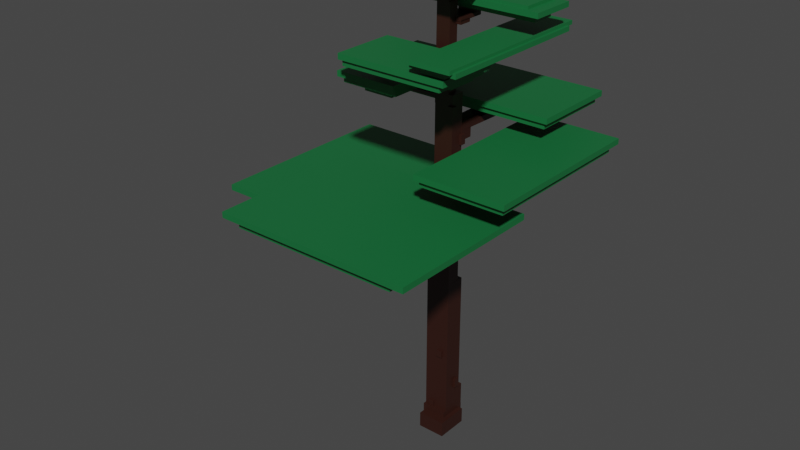 # Source: Pine.blend  (saved by Blender 3.6.11; exported with 4.5.12 LTS)
import bpy
from mathutils import Matrix  # noqa: F401  (used for matrix-valued properties, if any)

bpy.ops.wm.read_factory_settings(use_empty=True)
scene = bpy.context.scene
scene.name = 'Scene'

# ---- collections
col_collection = bpy.data.collections.new('Collection'); scene.collection.children.link(col_collection)

# ---- materials (node trees are filled in below, after node groups)
mat_material_035 = bpy.data.materials.new('Material.035')
mat_material_035.alpha_threshold = 0.0
mat_material_035.use_transparent_shadow = False
mat_material_035.roughness = 0.5
mat_material_035.line_color = (0.0, 0.0, 0.0, 1.0)
mat_material_056 = bpy.data.materials.new('Material.056')
mat_material_056.alpha_threshold = 0.0
mat_material_056.use_transparent_shadow = False
mat_material_056.roughness = 0.5
mat_material_056.line_color = (0.0, 0.0, 0.0, 1.0)

# ---- material node trees
mat_material_035.use_nodes = True; mat_material_035.node_tree.nodes.clear()
_N = mat_material_035.node_tree.nodes; _L = mat_material_035.node_tree.links
n0 = _N.new('ShaderNodeOutputMaterial'); n0.name = 'Material Output'; n0.location = (300, 300)
n1 = _N.new('ShaderNodeBsdfPrincipled'); n1.name = 'Principled BSDF'; n1.location = (10, 300)
n1.distribution = 'GGX'
n1.subsurface_method = 'RANDOM_WALK_SKIN'
n1.inputs[0].default_value = (0.007987, 0.1473, 0.04198, 1.0)
n1.inputs[3].default_value = 1.45
n1.inputs[27].default_value = (0.0, 0.0, 0.0, 1.0)
n1.inputs[28].default_value = 1.0
_L.new(n1.outputs[0], n0.inputs[0])
n0.is_active_output = True
mat_material_056.use_nodes = True; mat_material_056.node_tree.nodes.clear()
_N = mat_material_056.node_tree.nodes; _L = mat_material_056.node_tree.links
n0 = _N.new('ShaderNodeOutputMaterial'); n0.name = 'Material Output'; n0.location = (300, 300)
n1 = _N.new('ShaderNodeBsdfPrincipled'); n1.name = 'Principled BSDF'; n1.location = (10, 300)
n1.distribution = 'GGX'
n1.subsurface_method = 'RANDOM_WALK_SKIN'
n1.inputs[0].default_value = (0.03106, 0.008235, 0.004665, 1.0)
n1.inputs[3].default_value = 1.45
n1.inputs[27].default_value = (0.0, 0.0, 0.0, 1.0)
n1.inputs[28].default_value = 1.0
_L.new(n1.outputs[0], n0.inputs[0])
n0.is_active_output = True

# ---- world
world_world = bpy.data.worlds.new('World'); scene.world = world_world
world_world.use_nodes = True; world_world.node_tree.nodes.clear()
_N = world_world.node_tree.nodes; _L = world_world.node_tree.links
n0 = _N.new('ShaderNodeOutputWorld'); n0.name = 'World Output'; n0.location = (300, 300)
n1 = _N.new('ShaderNodeBackground'); n1.name = 'Background'; n1.location = (10, 300)
n1.inputs[0].default_value = (0.05088, 0.05088, 0.05088, 1.0)
_L.new(n1.outputs[0], n0.inputs[0])
n0.is_active_output = True
world_world.color = (0.05088, 0.05088, 0.05088)
world_world.use_sun_shadow = False
world_world.sun_shadow_jitter_overblur = 0.0

# ---- meshes
me_shrubs = bpy.data.meshes.new('Shrubs')
me_shrubs.from_pydata([(1.013, -0.5204, 198.1), (1.013, -0.5204, 196.1), (1.013, -2.52, 198.1), (1.013, -2.52, 196.1), (-0.9865, -0.5204, 198.1), (-0.9865, -0.5204, 196.1), (-0.9865, -2.52, 198.1), (-0.9865, -2.52, 196.1), (0.6931, -0.4062, 201.0), (0.6931, -0.4062, 199.7), (0.6931, -3.493, 201.0), (0.6931, -3.493, 199.7), (-0.604, -0.4062, 201.0), (-0.604, -0.4062, 199.7), (-0.604, -3.493, 201.0), (-0.604, -3.493, 199.7), (1.106, 0.015, 199.8), (1.106, 0.015, 197.8), (1.106, -3.871, 199.8), (1.106, -3.871, 197.8), (-1.079, 0.015, 199.8), (-1.079, 0.015, 197.8), (-1.079, -3.871, 199.8), (-1.079, -3.871, 197.8), (2.779, -3.173, 118.8), (2.779, -3.173, 115.4), (2.779, -17.65, 118.8), (2.779, -17.65, 115.4), (-2.54, -3.173, 118.8), (-2.54, -3.173, 115.4), (-2.54, -17.65, 118.8), (-2.54, -17.65, 115.4), (2.496, -3.316, 115.6), (2.496, -3.316, 112.8), (2.496, -16.56, 115.6), (2.496, -16.56, 112.8), (-2.257, -3.316, 115.6), (-2.257, -3.316, 112.8), (-2.257, -16.56, 115.6), (-2.257, -16.56, 112.8), (3.355, -2.994, 121.2), (3.355, -2.994, 118.7), (3.355, -18.22, 121.2), (3.355, -18.22, 118.7), (-2.968, -2.994, 121.2), (-2.968, -2.994, 118.7), (-2.968, -18.22, 121.2), (-2.968, -18.22, 118.7), (-2.734, 1.829, 150.0), (-2.734, 1.829, 147.6), (-2.734, 10.51, 150.0), (-2.734, 10.51, 147.6), (2.869, 1.829, 150.0), (2.869, 1.829, 147.6), (2.869, 10.51, 150.0), (2.869, 10.51, 147.6), (-2.235, 3.219, 145.9), (-2.235, 3.219, 143.1), (-2.235, 7.349, 145.9), (-2.235, 7.349, 143.1), (2.517, 3.219, 145.9), (2.517, 3.219, 143.1), (2.517, 7.349, 145.9), (2.517, 7.349, 143.1), (-2.456, 2.113, 147.9), (-2.456, 2.113, 144.9), (-2.456, 10.14, 147.9), (-2.456, 10.14, 144.9), (2.738, 2.113, 147.9), (2.738, 2.113, 144.9), (2.738, 10.14, 147.9), (2.738, 10.14, 144.9), (1.839, -1.976, 173.8), (1.839, -1.976, 171.3), (1.839, -8.113, 173.8), (1.839, -8.113, 171.3), (-1.728, -1.976, 173.8), (-1.728, -1.976, 171.3), (-1.728, -8.113, 173.8), (-1.728, -8.113, 171.3), (1.521, -2.958, 169.6), (1.521, -2.958, 166.8), (1.521, -5.878, 169.6), (1.521, -5.878, 166.8), (-1.505, -2.958, 169.6), (-1.505, -2.958, 166.8), (-1.505, -5.878, 169.6), (-1.505, -5.878, 166.8), (1.661, -2.177, 171.7), (1.661, -2.177, 168.7), (1.661, -7.849, 171.7), (1.661, -7.849, 168.7), (-1.645, -2.177, 171.7), (-1.645, -2.177, 168.7), (-1.645, -7.849, 171.7), (-1.645, -7.849, 168.7), (-2.222, 0.547, 192.8), (-2.222, 0.547, 191.0), (-2.222, 4.384, 192.8), (-2.222, 4.384, 191.0), (2.357, 0.547, 192.8), (2.357, 0.547, 191.0), (2.357, 4.384, 192.8), (2.357, 4.384, 191.0), (-2.235, 0.8364, 189.8), (-2.235, 0.8364, 186.8), (-2.235, 3.116, 189.8), (-2.235, 3.116, 186.8), (2.517, 0.8364, 189.8), (2.517, 0.8364, 186.8), (2.517, 3.116, 189.8), (2.517, 3.116, 186.8), (-2.456, 0.2262, 191.5), (-2.456, 0.2262, 189.3), (-2.456, 4.655, 191.5), (-2.456, 4.655, 189.3), (2.738, 0.2262, 191.5), (2.738, 0.2262, 189.3), (2.738, 4.655, 191.5), (2.738, 4.655, 189.3), (0.9754, 7.754, 179.9), (0.9754, 7.754, 178.2), (2.26, 7.754, 179.9), (2.26, 7.754, 178.2), (0.9754, -8.977, 179.9), (0.9754, -8.977, 178.2), (2.26, -8.977, 179.9), (2.26, -8.977, 178.2), (0.868, 6.923, 178.7), (0.868, 6.923, 176.7), (2.351, 6.923, 178.7), (2.351, 6.923, 176.7), (0.868, -8.587, 178.7), (0.868, -8.587, 176.7), (2.351, -8.587, 178.7), (2.351, -8.587, 176.7), (1.072, 6.265, 177.1), (1.072, 6.265, 174.3), (1.836, 6.265, 177.1), (1.836, 6.265, 174.3), (1.072, -7.929, 177.1), (1.072, -7.929, 174.3), (1.836, -7.929, 177.1), (1.836, -7.929, 174.3), (-0.4056, -5.901, 162.2), (-0.4056, -5.901, 159.8), (-2.461, -5.901, 162.2), (-2.461, -5.901, 159.8), (-0.4056, 4.75, 162.2), (-0.4056, 4.75, 159.8), (-2.461, 4.75, 162.2), (-2.461, 4.75, 159.8), (-0.7346, -4.953, 158.0), (-0.7346, -4.953, 155.3), (-1.712, -4.953, 158.0), (-1.712, -4.953, 155.3), (-0.7346, 4.082, 158.0), (-0.7346, 4.082, 155.3), (-1.712, 4.082, 158.0), (-1.712, 4.082, 155.3), (-0.4729, -5.372, 160.1), (-0.4729, -5.372, 157.1), (-2.372, -5.372, 160.1), (-2.372, -5.372, 157.1), (-0.4729, 4.501, 160.1), (-0.4729, 4.501, 157.1), (-2.372, 4.501, 160.1), (-2.372, 4.501, 157.1), (1.136, 7.754, 137.8), (1.136, 7.754, 135.4), (4.043, 7.754, 137.8), (4.043, 7.754, 135.4), (1.136, -8.977, 137.8), (1.136, -8.977, 135.4), (4.043, -8.977, 137.8), (4.043, -8.977, 135.4), (1.231, 6.923, 135.7), (1.231, 6.923, 132.7), (3.918, 6.923, 135.7), (3.918, 6.923, 132.7), (1.231, -8.587, 135.7), (1.231, -8.587, 132.7), (3.918, -8.587, 135.7), (3.918, -8.587, 132.7), (1.601, 6.265, 133.7), (1.601, 6.265, 130.9), (2.984, 6.265, 133.7), (2.984, 6.265, 130.9), (1.601, -7.929, 133.7), (1.601, -7.929, 130.9), (2.984, -7.929, 133.7), (2.984, -7.929, 130.9), (-0.5392, -7.866, 103.4), (-0.5392, -7.866, 100.6), (-4.975, -7.866, 103.4), (-4.975, -7.866, 100.6), (-0.5392, 6.328, 103.4), (-0.5392, 6.328, 100.6), (-4.975, 6.328, 103.4), (-4.975, 6.328, 100.6), (-0.4315, -10.43, 109.0), (-0.4315, -10.43, 106.5), (-5.53, -10.43, 109.0), (-5.53, -10.43, 106.5), (-0.4315, 8.451, 109.0), (-0.4315, 8.451, 106.5), (-5.53, 8.451, 109.0), (-5.53, 8.451, 106.5), (-0.4913, -8.711, 106.6), (-0.4913, -8.711, 103.2), (-5.338, -8.711, 106.6), (-5.338, -8.711, 103.2), (-0.4913, 7.173, 106.6), (-0.4913, 7.173, 103.2), (-5.338, 7.173, 106.6), (-5.338, 7.173, 103.2)], [], [(0, 4, 6, 2), (3, 2, 6, 7), (7, 6, 4, 5), (5, 1, 3, 7), (1, 0, 2, 3), (5, 4, 0, 1), (8, 12, 14, 10), (11, 10, 14, 15), (15, 14, 12, 13), (13, 9, 11, 15), (9, 8, 10, 11), (13, 12, 8, 9), (16, 20, 22, 18), (19, 18, 22, 23), (23, 22, 20, 21), (21, 17, 19, 23), (17, 16, 18, 19), (21, 20, 16, 17), (24, 28, 30, 26), (27, 26, 30, 31), (31, 30, 28, 29), (29, 25, 27, 31), (25, 24, 26, 27), (29, 28, 24, 25), (32, 36, 38, 34), (35, 34, 38, 39), (39, 38, 36, 37), (37, 33, 35, 39), (33, 32, 34, 35), (37, 36, 32, 33), (40, 44, 46, 42), (43, 42, 46, 47), (47, 46, 44, 45), (45, 41, 43, 47), (41, 40, 42, 43), (45, 44, 40, 41), (48, 52, 54, 50), (51, 50, 54, 55), (55, 54, 52, 53), (53, 49, 51, 55), (49, 48, 50, 51), (53, 52, 48, 49), (56, 60, 62, 58), (59, 58, 62, 63), (63, 62, 60, 61), (61, 57, 59, 63), (57, 56, 58, 59), (61, 60, 56, 57), (64, 68, 70, 66), (67, 66, 70, 71), (71, 70, 68, 69), (69, 65, 67, 71), (65, 64, 66, 67), (69, 68, 64, 65), (72, 76, 78, 74), (75, 74, 78, 79), (79, 78, 76, 77), (77, 73, 75, 79), (73, 72, 74, 75), (77, 76, 72, 73), (80, 84, 86, 82), (83, 82, 86, 87), (87, 86, 84, 85), (85, 81, 83, 87), (81, 80, 82, 83), (85, 84, 80, 81), (88, 92, 94, 90), (91, 90, 94, 95), (95, 94, 92, 93), (93, 89, 91, 95), (89, 88, 90, 91), (93, 92, 88, 89), (96, 100, 102, 98), (99, 98, 102, 103), (103, 102, 100, 101), (101, 97, 99, 103), (97, 96, 98, 99), (101, 100, 96, 97), (104, 108, 110, 106), (107, 106, 110, 111), (111, 110, 108, 109), (109, 105, 107, 111), (105, 104, 106, 107), (109, 108, 104, 105), (112, 116, 118, 114), (115, 114, 118, 119), (119, 118, 116, 117), (117, 113, 115, 119), (113, 112, 114, 115), (117, 116, 112, 113), (120, 124, 126, 122), (123, 122, 126, 127), (127, 126, 124, 125), (125, 121, 123, 127), (121, 120, 122, 123), (125, 124, 120, 121), (128, 132, 134, 130), (131, 130, 134, 135), (135, 134, 132, 133), (133, 129, 131, 135), (129, 128, 130, 131), (133, 132, 128, 129), (136, 140, 142, 138), (139, 138, 142, 143), (143, 142, 140, 141), (141, 137, 139, 143), (137, 136, 138, 139), (141, 140, 136, 137), (144, 148, 150, 146), (147, 146, 150, 151), (151, 150, 148, 149), (149, 145, 147, 151), (145, 144, 146, 147), (149, 148, 144, 145), (152, 156, 158, 154), (155, 154, 158, 159), (159, 158, 156, 157), (157, 153, 155, 159), (153, 152, 154, 155), (157, 156, 152, 153), (160, 164, 166, 162), (163, 162, 166, 167), (167, 166, 164, 165), (165, 161, 163, 167), (161, 160, 162, 163), (165, 164, 160, 161), (168, 172, 174, 170), (171, 170, 174, 175), (175, 174, 172, 173), (173, 169, 171, 175), (169, 168, 170, 171), (173, 172, 168, 169), (176, 180, 182, 178), (179, 178, 182, 183), (183, 182, 180, 181), (181, 177, 179, 183), (177, 176, 178, 179), (181, 180, 176, 177), (184, 188, 190, 186), (187, 186, 190, 191), (191, 190, 188, 189), (189, 185, 187, 191), (185, 184, 186, 187), (189, 188, 184, 185), (192, 196, 198, 194), (195, 194, 198, 199), (199, 198, 196, 197), (197, 193, 195, 199), (193, 192, 194, 195), (197, 196, 192, 193), (200, 204, 206, 202), (203, 202, 206, 207), (207, 206, 204, 205), (205, 201, 203, 207), (201, 200, 202, 203), (205, 204, 200, 201), (208, 212, 214, 210), (211, 210, 214, 215), (215, 214, 212, 213), (213, 209, 211, 215), (209, 208, 210, 211), (213, 212, 208, 209)])
_uv = me_shrubs.uv_layers.new(name='UVMap')
_uv.uv.foreach_set('vector', [0.625, 0.5, 0.875, 0.5, 0.875, 0.75, 0.625, 0.75, 0.375, 0.75, 0.625, 0.75, 0.625, 1.0, 0.375, 1.0, 0.375, 0.0, 0.625, 0.0, 0.625, 0.25, 0.375, 0.25, 0.125, 0.5, 0.375, 0.5, 0.375, 0.75, 0.125, 0.75, 0.375, 0.5, 0.625, 0.5, 0.625, 0.75, 0.375, 0.75, 0.375, 0.25, 0.625, 0.25, 0.625, 0.5, 0.375, 0.5, 0.625, 0.5, 0.875, 0.5, 0.875, 0.75, 0.625, 0.75, 0.375, 0.75, 0.625, 0.75, 0.625, 1.0, 0.375, 1.0, 0.375, 0.0, 0.625, 0.0, 0.625, 0.25, 0.375, 0.25, 0.125, 0.5, 0.375, 0.5, 0.375, 0.75, 0.125, 0.75, 0.375, 0.5, 0.625, 0.5, 0.625, 0.75, 0.375, 0.75, 0.375, 0.25, 0.625, 0.25, 0.625, 0.5, 0.375, 0.5, 0.625, 0.5, 0.875, 0.5, 0.875, 0.75, 0.625, 0.75, 0.375, 0.75, 0.625, 0.75, 0.625, 1.0, 0.375, 1.0, 0.375, 0.0, 0.625, 0.0, 0.625, 0.25, 0.375, 0.25, 0.125, 0.5, 0.375, 0.5, 0.375, 0.75, 0.125, 0.75, 0.375, 0.5, 0.625, 0.5, 0.625, 0.75, 0.375, 0.75, 0.375, 0.25, 0.625, 0.25, 0.625, 0.5, 0.375, 0.5, 0.625, 0.5, 0.875, 0.5, 0.875, 0.75, 0.625, 0.75, 0.375, 0.75, 0.625, 0.75, 0.625, 1.0, 0.375, 1.0, 0.375, 0.0, 0.625, 0.0, 0.625, 0.25, 0.375, 0.25, 0.125, 0.5, 0.375, 0.5, 0.375, 0.75, 0.125, 0.75, 0.375, 0.5, 0.625, 0.5, 0.625, 0.75, 0.375, 0.75, 0.375, 0.25, 0.625, 0.25, 0.625, 0.5, 0.375, 0.5, 0.625, 0.5, 0.875, 0.5, 0.875, 0.75, 0.625, 0.75, 0.375, 0.75, 0.625, 0.75, 0.625, 1.0, 0.375, 1.0, 0.375, 0.0, 0.625, 0.0, 0.625, 0.25, 0.375, 0.25, 0.125, 0.5, 0.375, 0.5, 0.375, 0.75, 0.125, 0.75, 0.375, 0.5, 0.625, 0.5, 0.625, 0.75, 0.375, 0.75, 0.375, 0.25, 0.625, 0.25, 0.625, 0.5, 0.375, 0.5, 0.625, 0.5, 0.875, 0.5, 0.875, 0.75, 0.625, 0.75, 0.375, 0.75, 0.625, 0.75, 0.625, 1.0, 0.375, 1.0, 0.375, 0.0, 0.625, 0.0, 0.625, 0.25, 0.375, 0.25, 0.125, 0.5, 0.375, 0.5, 0.375, 0.75, 0.125, 0.75, 0.375, 0.5, 0.625, 0.5, 0.625, 0.75, 0.375, 0.75, 0.375, 0.25, 0.625, 0.25, 0.625, 0.5, 0.375, 0.5, 0.625, 0.5, 0.875, 0.5, 0.875, 0.75, 0.625, 0.75, 0.375, 0.75, 0.625, 0.75, 0.625, 1.0, 0.375, 1.0, 0.375, 0.0, 0.625, 0.0, 0.625, 0.25, 0.375, 0.25, 0.125, 0.5, 0.375, 0.5, 0.375, 0.75, 0.125, 0.75, 0.375, 0.5, 0.625, 0.5, 0.625, 0.75, 0.375, 0.75, 0.375, 0.25, 0.625, 0.25, 0.625, 0.5, 0.375, 0.5, 0.625, 0.5, 0.875, 0.5, 0.875, 0.75, 0.625, 0.75, 0.375, 0.75, 0.625, 0.75, 0.625, 1.0, 0.375, 1.0, 0.375, 0.0, 0.625, 0.0, 0.625, 0.25, 0.375, 0.25, 0.125, 0.5, 0.375, 0.5, 0.375, 0.75, 0.125, 0.75, 0.375, 0.5, 0.625, 0.5, 0.625, 0.75, 0.375, 0.75, 0.375, 0.25, 0.625, 0.25, 0.625, 0.5, 0.375, 0.5, 0.625, 0.5, 0.875, 0.5, 0.875, 0.75, 0.625, 0.75, 0.375, 0.75, 0.625, 0.75, 0.625, 1.0, 0.375, 1.0, 0.375, 0.0, 0.625, 0.0, 0.625, 0.25, 0.375, 0.25, 0.125, 0.5, 0.375, 0.5, 0.375, 0.75, 0.125, 0.75, 0.375, 0.5, 0.625, 0.5, 0.625, 0.75, 0.375, 0.75, 0.375, 0.25, 0.625, 0.25, 0.625, 0.5, 0.375, 0.5, 0.625, 0.5, 0.875, 0.5, 0.875, 0.75, 0.625, 0.75, 0.375, 0.75, 0.625, 0.75, 0.625, 1.0, 0.375, 1.0, 0.375, 0.0, 0.625, 0.0, 0.625, 0.25, 0.375, 0.25, 0.125, 0.5, 0.375, 0.5, 0.375, 0.75, 0.125, 0.75, 0.375, 0.5, 0.625, 0.5, 0.625, 0.75, 0.375, 0.75, 0.375, 0.25, 0.625, 0.25, 0.625, 0.5, 0.375, 0.5, 0.625, 0.5, 0.875, 0.5, 0.875, 0.75, 0.625, 0.75, 0.375, 0.75, 0.625, 0.75, 0.625, 1.0, 0.375, 1.0, 0.375, 0.0, 0.625, 0.0, 0.625, 0.25, 0.375, 0.25, 0.125, 0.5, 0.375, 0.5, 0.375, 0.75, 0.125, 0.75, 0.375, 0.5, 0.625, 0.5, 0.625, 0.75, 0.375, 0.75, 0.375, 0.25, 0.625, 0.25, 0.625, 0.5, 0.375, 0.5, 0.625, 0.5, 0.875, 0.5, 0.875, 0.75, 0.625, 0.75, 0.375, 0.75, 0.625, 0.75, 0.625, 1.0, 0.375, 1.0, 0.375, 0.0, 0.625, 0.0, 0.625, 0.25, 0.375, 0.25, 0.125, 0.5, 0.375, 0.5, 0.375, 0.75, 0.125, 0.75, 0.375, 0.5, 0.625, 0.5, 0.625, 0.75, 0.375, 0.75, 0.375, 0.25, 0.625, 0.25, 0.625, 0.5, 0.375, 0.5, 0.625, 0.5, 0.875, 0.5, 0.875, 0.75, 0.625, 0.75, 0.375, 0.75, 0.625, 0.75, 0.625, 1.0, 0.375, 1.0, 0.375, 0.0, 0.625, 0.0, 0.625, 0.25, 0.375, 0.25, 0.125, 0.5, 0.375, 0.5, 0.375, 0.75, 0.125, 0.75, 0.375, 0.5, 0.625, 0.5, 0.625, 0.75, 0.375, 0.75, 0.375, 0.25, 0.625, 0.25, 0.625, 0.5, 0.375, 0.5, 0.625, 0.5, 0.875, 0.5, 0.875, 0.75, 0.625, 0.75, 0.375, 0.75, 0.625, 0.75, 0.625, 1.0, 0.375, 1.0, 0.375, 0.0, 0.625, 0.0, 0.625, 0.25, 0.375, 0.25, 0.125, 0.5, 0.375, 0.5, 0.375, 0.75, 0.125, 0.75, 0.375, 0.5, 0.625, 0.5, 0.625, 0.75, 0.375, 0.75, 0.375, 0.25, 0.625, 0.25, 0.625, 0.5, 0.375, 0.5, 0.625, 0.5, 0.875, 0.5, 0.875, 0.75, 0.625, 0.75, 0.375, 0.75, 0.625, 0.75, 0.625, 1.0, 0.375, 1.0, 0.375, 0.0, 0.625, 0.0, 0.625, 0.25, 0.375, 0.25, 0.125, 0.5, 0.375, 0.5, 0.375, 0.75, 0.125, 0.75, 0.375, 0.5, 0.625, 0.5, 0.625, 0.75, 0.375, 0.75, 0.375, 0.25, 0.625, 0.25, 0.625, 0.5, 0.375, 0.5, 0.625, 0.5, 0.875, 0.5, 0.875, 0.75, 0.625, 0.75, 0.375, 0.75, 0.625, 0.75, 0.625, 1.0, 0.375, 1.0, 0.375, 0.0, 0.625, 0.0, 0.625, 0.25, 0.375, 0.25, 0.125, 0.5, 0.375, 0.5, 0.375, 0.75, 0.125, 0.75, 0.375, 0.5, 0.625, 0.5, 0.625, 0.75, 0.375, 0.75, 0.375, 0.25, 0.625, 0.25, 0.625, 0.5, 0.375, 0.5, 0.625, 0.5, 0.875, 0.5, 0.875, 0.75, 0.625, 0.75, 0.375, 0.75, 0.625, 0.75, 0.625, 1.0, 0.375, 1.0, 0.375, 0.0, 0.625, 0.0, 0.625, 0.25, 0.375, 0.25, 0.125, 0.5, 0.375, 0.5, 0.375, 0.75, 0.125, 0.75, 0.375, 0.5, 0.625, 0.5, 0.625, 0.75, 0.375, 0.75, 0.375, 0.25, 0.625, 0.25, 0.625, 0.5, 0.375, 0.5, 0.625, 0.5, 0.875, 0.5, 0.875, 0.75, 0.625, 0.75, 0.375, 0.75, 0.625, 0.75, 0.625, 1.0, 0.375, 1.0, 0.375, 0.0, 0.625, 0.0, 0.625, 0.25, 0.375, 0.25, 0.125, 0.5, 0.375, 0.5, 0.375, 0.75, 0.125, 0.75, 0.375, 0.5, 0.625, 0.5, 0.625, 0.75, 0.375, 0.75, 0.375, 0.25, 0.625, 0.25, 0.625, 0.5, 0.375, 0.5, 0.625, 0.5, 0.875, 0.5, 0.875, 0.75, 0.625, 0.75, 0.375, 0.75, 0.625, 0.75, 0.625, 1.0, 0.375, 1.0, 0.375, 0.0, 0.625, 0.0, 0.625, 0.25, 0.375, 0.25, 0.125, 0.5, 0.375, 0.5, 0.375, 0.75, 0.125, 0.75, 0.375, 0.5, 0.625, 0.5, 0.625, 0.75, 0.375, 0.75, 0.375, 0.25, 0.625, 0.25, 0.625, 0.5, 0.375, 0.5, 0.625, 0.5, 0.875, 0.5, 0.875, 0.75, 0.625, 0.75, 0.375, 0.75, 0.625, 0.75, 0.625, 1.0, 0.375, 1.0, 0.375, 0.0, 0.625, 0.0, 0.625, 0.25, 0.375, 0.25, 0.125, 0.5, 0.375, 0.5, 0.375, 0.75, 0.125, 0.75, 0.375, 0.5, 0.625, 0.5, 0.625, 0.75, 0.375, 0.75, 0.375, 0.25, 0.625, 0.25, 0.625, 0.5, 0.375, 0.5, 0.625, 0.5, 0.875, 0.5, 0.875, 0.75, 0.625, 0.75, 0.375, 0.75, 0.625, 0.75, 0.625, 1.0, 0.375, 1.0, 0.375, 0.0, 0.625, 0.0, 0.625, 0.25, 0.375, 0.25, 0.125, 0.5, 0.375, 0.5, 0.375, 0.75, 0.125, 0.75, 0.375, 0.5, 0.625, 0.5, 0.625, 0.75, 0.375, 0.75, 0.375, 0.25, 0.625, 0.25, 0.625, 0.5, 0.375, 0.5, 0.625, 0.5, 0.875, 0.5, 0.875, 0.75, 0.625, 0.75, 0.375, 0.75, 0.625, 0.75, 0.625, 1.0, 0.375, 1.0, 0.375, 0.0, 0.625, 0.0, 0.625, 0.25, 0.375, 0.25, 0.125, 0.5, 0.375, 0.5, 0.375, 0.75, 0.125, 0.75, 0.375, 0.5, 0.625, 0.5, 0.625, 0.75, 0.375, 0.75, 0.375, 0.25, 0.625, 0.25, 0.625, 0.5, 0.375, 0.5, 0.625, 0.5, 0.875, 0.5, 0.875, 0.75, 0.625, 0.75, 0.375, 0.75, 0.625, 0.75, 0.625, 1.0, 0.375, 1.0, 0.375, 0.0, 0.625, 0.0, 0.625, 0.25, 0.375, 0.25, 0.125, 0.5, 0.375, 0.5, 0.375, 0.75, 0.125, 0.75, 0.375, 0.5, 0.625, 0.5, 0.625, 0.75, 0.375, 0.75, 0.375, 0.25, 0.625, 0.25, 0.625, 0.5, 0.375, 0.5, 0.625, 0.5, 0.875, 0.5, 0.875, 0.75, 0.625, 0.75, 0.375, 0.75, 0.625, 0.75, 0.625, 1.0, 0.375, 1.0, 0.375, 0.0, 0.625, 0.0, 0.625, 0.25, 0.375, 0.25, 0.125, 0.5, 0.375, 0.5, 0.375, 0.75, 0.125, 0.75, 0.375, 0.5, 0.625, 0.5, 0.625, 0.75, 0.375, 0.75, 0.375, 0.25, 0.625, 0.25, 0.625, 0.5, 0.375, 0.5, 0.625, 0.5, 0.875, 0.5, 0.875, 0.75, 0.625, 0.75, 0.375, 0.75, 0.625, 0.75, 0.625, 1.0, 0.375, 1.0, 0.375, 0.0, 0.625, 0.0, 0.625, 0.25, 0.375, 0.25, 0.125, 0.5, 0.375, 0.5, 0.375, 0.75, 0.125, 0.75, 0.375, 0.5, 0.625, 0.5, 0.625, 0.75, 0.375, 0.75, 0.375, 0.25, 0.625, 0.25, 0.625, 0.5, 0.375, 0.5, 0.625, 0.5, 0.875, 0.5, 0.875, 0.75, 0.625, 0.75, 0.375, 0.75, 0.625, 0.75, 0.625, 1.0, 0.375, 1.0, 0.375, 0.0, 0.625, 0.0, 0.625, 0.25, 0.375, 0.25, 0.125, 0.5, 0.375, 0.5, 0.375, 0.75, 0.125, 0.75, 0.375, 0.5, 0.625, 0.5, 0.625, 0.75, 0.375, 0.75, 0.375, 0.25, 0.625, 0.25, 0.625, 0.5, 0.375, 0.5, 0.625, 0.5, 0.875, 0.5, 0.875, 0.75, 0.625, 0.75, 0.375, 0.75, 0.625, 0.75, 0.625, 1.0, 0.375, 1.0, 0.375, 0.0, 0.625, 0.0, 0.625, 0.25, 0.375, 0.25, 0.125, 0.5, 0.375, 0.5, 0.375, 0.75, 0.125, 0.75, 0.375, 0.5, 0.625, 0.5, 0.625, 0.75, 0.375, 0.75, 0.375, 0.25, 0.625, 0.25, 0.625, 0.5, 0.375, 0.5])
me_shrubs.materials.append(mat_material_035)
me_shrubs.use_mirror_vertex_groups = False
me_shrubs.update()
me_trunk = bpy.data.meshes.new('Trunk')
me_trunk.from_pydata([(1.008, 2.54, 1.863), (1.008, 2.54, -0.1371), (1.008, 0.5401, 1.863), (1.008, 0.5401, -0.1371), (-0.9922, 2.54, 1.863), (-0.9922, 2.54, -0.1371), (-0.9922, 0.5401, 1.863), (-0.9922, 0.5401, -0.1371), (1.008, 1.634, 7.679), (1.008, 1.634, -0.1262), (1.008, -2.331, -0.1262), (-0.9922, 1.634, 7.679), (-0.9922, 1.634, -0.1262), (-0.9922, -2.331, 7.679), (-0.9922, -2.331, -0.1262), (0.9922, 0.488, 16.51), (0.9922, 0.488, 7.659), (0.9922, -2.325, 16.51), (0.9922, -2.325, 7.659), (-0.5292, 0.488, 16.51), (-0.5292, 0.488, 7.659), (-0.5292, -2.325, 16.51), (-0.5292, -2.325, 7.659), (0.5957, -0.2499, 20.31), (0.5957, -0.2499, 16.49), (0.5957, -2.303, 20.31), (0.5957, -2.303, 16.49), (-0.5145, -0.2499, 20.31), (-0.5145, -0.2499, 16.49), (-0.5145, -2.303, 20.31), (0.9922, -2.291, 11.79), (0.9922, -2.291, 11.51), (0.9922, -15.44, 11.79), (0.9922, -15.44, 11.51), (-0.5292, -2.291, 11.79), (-0.5292, -2.291, 11.51), (-0.5292, -15.44, 11.79), (-0.5292, -15.44, 11.51), (0.9922, -2.286, 11.12), (0.9922, -5.629, 11.57), (0.9922, -5.629, 11.12), (-0.5292, -2.286, 11.12), (-0.5292, -5.629, 11.57), (-0.5292, -5.629, 11.12), (0.9922, -14.79, 12.07), (0.9922, -14.79, 11.78), (0.9922, -15.44, 12.07), (-0.5292, -14.79, 12.07), (-0.5292, -14.79, 11.78), (-0.5292, -15.44, 12.07), (0.9922, -13.67, 12.07), (0.9922, -13.67, 11.78), (0.9922, -14.32, 12.07), (0.9922, -14.32, 11.78), (-0.5292, -13.67, 12.07), (-0.5292, -13.67, 11.78), (-0.5292, -14.32, 12.07), (-0.5292, -14.32, 11.78), (-0.4884, 8.294, 15.29), (-0.4884, 8.294, 15.01), (-0.4884, 8.8, 15.29), (-0.4884, 8.8, 15.01), (1.033, 8.294, 15.29), (1.033, 8.294, 15.01), (1.033, 8.8, 15.29), (1.033, 8.8, 15.01), (-0.4884, 10.17, 15.29), (-0.4884, 10.17, 15.01), (-0.4884, 10.67, 15.29), (1.033, 10.17, 15.29), (1.033, 10.17, 15.01), (1.033, 10.67, 15.29), (-0.4884, 0.3898, 14.79), (-0.4884, 0.3898, 14.35), (-0.4884, 3.003, 14.79), (-0.4884, 3.003, 14.35), (1.033, 0.3898, 14.79), (1.033, 0.3898, 14.35), (1.033, 3.003, 14.79), (1.033, 3.003, 14.35), (-0.4884, 0.3936, 15.02), (-0.4884, 10.67, 15.02), (-0.4884, 10.67, 14.73), (1.033, 0.3936, 15.02), (1.033, 10.67, 15.02), (1.033, 10.67, 14.73), (0.5, -2.227, 17.64), (0.5, -2.227, 17.46), (0.5, -9.491, 17.46), (-0.4685, -2.227, 17.64), (-0.4685, -2.227, 17.46), (-0.4685, -9.491, 17.64), (-0.4685, -9.491, 17.46), (0.5, -2.117, 17.48), (0.5, -2.117, 17.24), (0.5, -4.178, 17.48), (0.5, -4.178, 17.24), (-0.4685, -2.117, 17.48), (-0.4685, -2.117, 17.24), (-0.4685, -4.178, 17.48), (-0.4685, -4.178, 17.24), (0.5, -9.136, 17.89), (0.5, -9.136, 17.6), (0.5, -9.494, 17.89), (0.5, -9.494, 17.6), (-0.4685, -9.136, 17.89), (-0.4685, -9.136, 17.6), (-0.4685, -9.494, 17.89), (0.5, -7.811, 17.89), (0.5, -7.811, 17.6), (0.5, -8.169, 17.89), (0.5, -8.169, 17.6), (-0.4685, -7.811, 17.89), (-0.4685, -7.811, 17.6), (-0.4685, -8.169, 17.89), (-0.4685, -8.169, 17.6), (-0.4884, -0.7509, 19.65), (-0.4884, -0.7509, 19.49), (-0.4884, 4.922, 19.65), (-0.4884, 4.922, 19.49), (1.033, -0.7509, 19.65), (1.033, -0.7509, 19.49), (1.033, 4.922, 19.65), (1.033, 4.922, 19.49), (-0.4884, -0.6667, 19.52), (-0.4884, -0.6667, 19.36), (-0.4884, 1.827, 19.52), (-0.4884, 1.827, 19.36), (1.033, -0.6667, 19.52), (1.033, -0.6667, 19.36), (1.033, 1.827, 19.52), (1.033, 1.827, 19.36), (-0.4884, 4.499, 19.92), (-0.4884, 4.499, 19.64), (-0.4884, 4.913, 19.92), (1.033, 4.499, 19.92), (1.033, 4.499, 19.64), (1.033, 4.913, 19.92), (-0.4884, 3.544, 19.92), (-0.4884, 3.544, 19.64), (-0.4884, 3.955, 19.92), (-0.4884, 3.955, 19.64), (1.033, 3.544, 19.92), (1.033, 3.544, 19.64), (1.033, 3.955, 19.92), (1.033, 3.955, 19.64), (2.365, -0.3434, 18.62), (2.365, -0.3434, 18.34), (2.546, -0.3434, 18.62), (2.546, -0.3434, 18.34), (2.365, -2.096, 18.62), (2.365, -2.096, 18.34), (2.546, -2.096, 18.62), (2.546, -2.096, 18.34), (2.786, -0.2558, 18.62), (2.786, -0.2558, 18.34), (2.969, -0.2558, 18.62), (2.969, -0.2558, 18.34), (2.786, -2.184, 18.62), (2.786, -2.184, 18.34), (2.969, -2.184, 18.62), (2.969, -2.184, 18.34), (0.5075, -0.2066, 18.22), (0.5075, -0.2066, 18.06), (1.607, -0.2066, 18.22), (1.607, -0.2066, 18.06), (0.5075, -2.233, 18.22), (0.5075, -2.233, 18.06), (1.607, -2.233, 18.22), (1.607, -2.233, 18.06), (0.4704, -0.3433, 18.35), (0.4704, -0.3433, 18.19), (2.973, -0.3434, 18.35), (2.973, -0.3434, 18.19), (0.4704, -2.096, 18.35), (0.4704, -2.096, 18.19), (2.973, -2.096, 18.35), (2.973, -2.096, 18.19), (-2.342, -1.736, 16.59), (-2.342, -1.736, 16.3), (-2.5, -1.736, 16.59), (-2.5, -1.736, 16.3), (-2.342, 0.4597, 16.59), (-2.342, 0.4597, 16.3), (-2.5, 0.4597, 16.59), (-2.5, 0.4597, 16.3), (-2.926, -1.736, 16.59), (-2.926, -1.736, 16.3), (-3.084, -1.736, 16.59), (-3.084, -1.736, 16.3), (-2.926, 0.4597, 16.59), (-2.926, 0.4597, 16.3), (-3.084, 0.4597, 16.59), (-3.084, 0.4597, 16.3), (0.1691, -1.736, 15.94), (-0.7396, -1.736, 16.18), (-0.7396, -1.736, 15.94), (0.1691, 0.4597, 15.94), (-0.7396, 0.4597, 16.18), (-0.7396, 0.4597, 15.94), (0.1209, -1.736, 16.34), (0.1209, -1.736, 16.16), (-3.083, -1.736, 16.16), (0.1209, 0.4597, 16.34), (0.1209, 0.4597, 16.16), (-3.083, 0.4597, 16.16), (0.9482, 0.5048, 13.72), (5.481, 0.5048, 13.72), (5.481, 0.5048, 13.43), (0.9482, -2.944, 13.72), (5.481, -2.944, 13.43), (0.9465, 0.5048, 13.49), (0.9465, 0.5048, 13.05), (2.099, 0.5048, 13.49), (2.099, 0.5048, 13.05), (0.9465, -2.944, 13.49), (0.9465, -2.944, 13.05), (2.099, -2.944, 13.49), (2.099, -2.944, 13.05), (5.259, 0.5048, 13.99), (5.259, 0.5048, 13.71), (5.483, 0.5048, 13.99), (5.259, -2.944, 13.99), (5.259, -2.944, 13.71), (5.483, -2.944, 13.99), (5.483, -2.944, 13.71), (4.433, 0.5048, 13.99), (4.433, 0.5048, 13.71), (4.656, 0.5048, 13.99), (4.656, 0.5048, 13.71), (4.433, -2.944, 13.99), (4.433, -2.944, 13.71), (4.656, -2.944, 13.99), (4.656, -2.944, 13.71), (-4.926, -2.29, 10.77), (-4.926, -2.29, 10.48), (-5.211, -2.29, 10.77), (-5.211, -2.29, 10.48), (-4.926, 0.03542, 10.77), (-4.926, 0.03542, 10.48), (-5.211, 0.03542, 10.77), (-5.211, 0.03542, 10.48), (-5.422, -2.267, 10.77), (-5.422, -2.267, 10.48), (-5.708, -2.267, 10.77), (-5.708, -2.267, 10.48), (-5.422, 0.012, 10.77), (-5.422, 0.012, 10.48), (-5.708, 0.012, 10.77), (-5.708, 0.012, 10.48), (0.09458, -2.267, 9.825), (-1.38, -2.267, 10.27), (-1.38, -2.267, 9.825), (0.09458, 0.012, 10.27), (0.09458, 0.012, 9.825), (-1.38, 0.012, 10.27), (-1.38, 0.012, 9.825), (0.09244, -2.267, 10.49), (0.09244, -2.267, 10.21), (-5.706, -2.267, 10.21), (0.09244, 0.012, 10.49), (-5.706, 0.012, 10.21), (0.5741, 2.043, 6.067), (0.5741, 2.043, 5.724), (0.5741, 1.6, 6.067), (0.5741, 1.6, 5.724), (0.07919, 2.043, 6.067), (0.07919, 2.043, 5.724), (0.07919, 1.6, 6.067), (0.07919, 1.6, 5.724), (-0.1434, 2.244, 2.96), (-0.1434, 2.244, 2.511), (-0.1434, 1.506, 2.96), (-0.1434, 1.506, 2.511), (-0.6383, 2.244, 2.96), (-0.6383, 2.244, 2.511), (-0.6383, 1.506, 2.96), (-0.6383, 1.506, 2.511), (0.707, 0.9667, 8.799), (0.707, 0.9667, 8.525), (0.707, 0.326, 8.799), (0.707, 0.326, 8.525), (0.2121, 0.9667, 8.799), (0.2121, 0.9667, 8.525), (0.2121, 0.326, 8.799), (0.2121, 0.326, 8.525), (-0.1434, -1.926, 1.203), (-0.1434, -1.926, 0.754), (-0.1434, -2.664, 1.203), (-0.1434, -2.664, 0.754), (-0.6383, -1.926, 1.203), (-0.6383, -1.926, 0.754), (-0.6383, -2.664, 1.203), (-0.6383, -2.664, 0.754), (0.5741, -2.276, 4.137), (0.5741, -2.276, 3.794), (0.5741, -2.719, 4.137), (0.5741, -2.719, 3.794), (0.07919, -2.276, 4.137), (0.07919, -2.276, 3.794), (0.07919, -2.719, 4.137), (0.07919, -2.719, 3.794), (0.5, -2.211, 20.91), (0.5, -2.211, 20.62), (0.5, -2.569, 20.91), (0.5, -2.569, 20.62), (-0.4685, -2.211, 20.91), (-0.4685, -2.211, 20.62), (-0.4685, -2.569, 20.91), (-0.4685, -2.569, 20.62), (0.5, -3.536, 20.91), (0.5, -3.536, 20.62), (0.5, -3.894, 20.91), (0.5, -3.894, 20.62), (-0.4685, -3.536, 20.91), (-0.4685, -3.536, 20.62), (-0.4685, -3.894, 20.91), (0.5, -0.2666, 20.5), (0.5, -0.2666, 20.26), (0.5, -2.327, 20.5), (0.5, -2.327, 20.26), (-0.4685, -0.2666, 20.5), (-0.4685, -2.327, 20.5), (0.5, -0.569, 20.66), (0.5, -0.569, 20.48), (0.5, -3.927, 20.48), (-0.4685, -0.569, 20.66), (-0.4685, -0.569, 20.48), (-0.4685, -3.927, 20.66), (-0.4685, -3.927, 20.48), (-0.7472, -0.1412, 5.214), (-0.7472, -0.1412, 4.765), (-0.7472, -1.211, 5.214), (-0.7472, -1.211, 4.765), (-1.242, -0.1412, 5.214), (-1.242, -0.1412, 4.765), (-1.242, -1.211, 5.214), (-1.242, -1.211, 4.765), (-0.6648, 0.8544, 1.265), (-0.6648, 0.8544, 0.8153), (-0.6648, -0.2157, 1.265), (-0.6648, -0.2157, 0.8153), (-1.16, 0.8544, 1.265), (-1.16, 0.8544, 0.8153), (-1.16, -0.2157, 1.265), (-1.16, -0.2157, 0.8153), (1.201, 0.8544, 9.515), (1.201, 0.8544, 9.065), (1.201, -0.2157, 9.515), (1.201, -0.2157, 9.065), (0.7065, 0.8544, 9.515), (0.7065, 0.8544, 9.065), (0.7065, -0.2157, 9.515), (0.7065, -0.2157, 9.065), (1.201, 0.8544, 14.66), (1.201, 0.8544, 14.21), (1.201, -0.2157, 14.66), (1.201, -0.2157, 14.21), (0.7065, 0.8544, 14.66), (0.7065, 0.8544, 14.21), (0.7065, -0.2157, 14.66), (0.7065, -0.2157, 14.21), (1.201, 0.8544, 2.443), (1.201, 0.8544, 1.994), (1.201, -0.2157, 2.443), (1.201, -0.2157, 1.994), (0.7065, 0.8544, 2.443), (0.7065, 0.8544, 1.994), (0.7065, -0.2157, 2.443), (0.7065, -0.2157, 1.994), (1.201, -1.747, 16.05), (1.201, -1.747, 15.6), (1.201, -2.817, 16.05), (1.201, -2.817, 15.6), (0.7065, -1.747, 16.05), (0.7065, -1.747, 15.6), (0.7065, -2.817, 16.05), (0.7065, -2.817, 15.6), (0.5495, 4.16, 0.4072), (0.5495, 4.16, -0.1466), (0.5495, 1.619, 0.4072), (0.5495, 1.619, -0.1466), (-1.451, 4.16, 0.4072), (-1.451, 4.16, -0.1466), (-1.451, 1.619, 0.4072), (-1.451, 1.619, -0.1466), (1.008, -1.988, 0.9164), (1.008, -1.988, -0.1351), (1.008, -3.039, 0.9164), (1.008, -3.039, -0.1351), (-0.9922, -1.988, 0.9164), (-0.9922, -1.988, -0.1351), (-0.9922, -3.039, 0.9164), (-0.9922, -3.039, -0.1351), (1.368, 1.847, 0.6018), (1.368, 1.847, -0.1311), (1.368, -4.597, 0.6018), (1.368, -4.597, -0.1311), (-0.8587, 1.847, 0.6018), (-0.8587, 1.847, -0.1311), (-0.8587, -4.597, 0.6018), (-0.8587, -4.597, -0.1311)], [], [(0, 4, 6, 2), (3, 2, 6, 7), (7, 6, 4, 5), (5, 1, 3, 7), (1, 0, 2, 3), (5, 4, 0, 1), (8, 11, 13, 18), (10, 18, 13, 14), (14, 13, 11, 12), (12, 9, 10, 14), (9, 8, 18, 10), (12, 11, 8, 9), (15, 19, 21, 17), (18, 17, 21, 22), (22, 21, 19, 20), (20, 16, 18, 22), (16, 15, 17, 18), (20, 19, 15, 16), (23, 27, 29, 25), (26, 25, 29, 21), (21, 29, 27, 28), (28, 24, 26, 21), (24, 23, 25, 26), (28, 27, 23, 24), (30, 34, 36, 32), (33, 32, 36, 37), (37, 36, 34, 35), (35, 31, 33, 37), (31, 30, 32, 33), (35, 34, 30, 31), (31, 35, 42, 39), (40, 39, 42, 43), (43, 42, 35, 41), (41, 38, 40, 43), (38, 31, 39, 40), (41, 35, 31, 38), (44, 47, 49, 46), (32, 46, 49, 36), (36, 49, 47, 48), (48, 45, 32, 36), (45, 44, 46, 32), (48, 47, 44, 45), (50, 54, 56, 52), (53, 52, 56, 57), (57, 56, 54, 55), (55, 51, 53, 57), (51, 50, 52, 53), (55, 54, 50, 51), (58, 62, 64, 60), (61, 60, 64, 65), (65, 64, 62, 63), (63, 59, 61, 65), (59, 58, 60, 61), (63, 62, 58, 59), (66, 69, 71, 68), (81, 68, 71, 84), (84, 71, 69, 70), (70, 67, 81, 84), (67, 66, 68, 81), (70, 69, 66, 67), (72, 76, 78, 74), (75, 74, 78, 79), (79, 78, 76, 77), (77, 73, 75, 79), (73, 72, 74, 75), (77, 76, 72, 73), (80, 83, 84, 81), (82, 81, 84, 85), (85, 84, 83, 76), (76, 72, 82, 85), (72, 80, 81, 82), (76, 83, 80, 72), (86, 89, 91, 104), (88, 104, 91, 92), (92, 91, 89, 90), (90, 87, 88, 92), (87, 86, 104, 88), (90, 89, 86, 87), (93, 97, 99, 95), (96, 95, 99, 100), (100, 99, 97, 98), (98, 94, 96, 100), (94, 93, 95, 96), (98, 97, 93, 94), (101, 105, 107, 103), (104, 103, 107, 91), (91, 107, 105, 106), (106, 102, 104, 91), (102, 101, 103, 104), (106, 105, 101, 102), (108, 112, 114, 110), (111, 110, 114, 115), (115, 114, 112, 113), (113, 109, 111, 115), (109, 108, 110, 111), (113, 112, 108, 109), (116, 120, 122, 118), (119, 118, 122, 123), (123, 122, 120, 121), (121, 117, 119, 123), (117, 116, 118, 119), (121, 120, 116, 117), (124, 128, 130, 126), (127, 126, 130, 131), (131, 130, 128, 129), (129, 125, 127, 131), (125, 124, 126, 127), (129, 128, 124, 125), (132, 135, 137, 134), (118, 134, 137, 122), (122, 137, 135, 136), (136, 133, 118, 122), (133, 132, 134, 118), (136, 135, 132, 133), (138, 142, 144, 140), (141, 140, 144, 145), (145, 144, 142, 143), (143, 139, 141, 145), (139, 138, 140, 141), (143, 142, 138, 139), (146, 150, 152, 148), (149, 148, 152, 153), (153, 152, 150, 151), (151, 147, 149, 153), (147, 146, 148, 149), (151, 150, 146, 147), (154, 158, 160, 156), (157, 156, 160, 161), (161, 160, 158, 159), (159, 155, 157, 161), (155, 154, 156, 157), (159, 158, 154, 155), (162, 166, 168, 164), (165, 164, 168, 169), (169, 168, 166, 167), (167, 163, 165, 169), (163, 162, 164, 165), (167, 166, 162, 163), (170, 174, 176, 172), (173, 172, 176, 177), (177, 176, 174, 175), (175, 171, 173, 177), (171, 170, 172, 173), (175, 174, 170, 171), (178, 182, 184, 180), (181, 180, 184, 185), (185, 184, 182, 183), (183, 179, 181, 185), (179, 178, 180, 181), (183, 182, 178, 179), (186, 190, 192, 188), (189, 188, 192, 193), (193, 192, 190, 191), (191, 187, 189, 193), (187, 186, 188, 189), (191, 190, 186, 187), (201, 204, 198, 195), (196, 195, 198, 199), (199, 198, 204, 197), (197, 194, 196, 199), (194, 201, 195, 196), (197, 204, 201, 194), (200, 203, 193, 189), (202, 189, 193, 205), (205, 193, 203, 204), (204, 201, 202, 205), (201, 200, 189, 202), (204, 203, 200, 201), (206, 209, 225, 207), (208, 207, 225, 210), (210, 225, 209, 215), (215, 211, 208, 210), (211, 206, 207, 208), (215, 209, 206, 211), (211, 215, 217, 213), (214, 213, 217, 218), (218, 217, 215, 216), (216, 212, 214, 218), (212, 211, 213, 214), (216, 215, 211, 212), (219, 222, 224, 221), (207, 221, 224, 225), (225, 224, 222, 223), (223, 220, 207, 225), (220, 219, 221, 207), (223, 222, 219, 220), (226, 230, 232, 228), (229, 228, 232, 233), (233, 232, 230, 231), (231, 227, 229, 233), (227, 226, 228, 229), (231, 230, 226, 227), (234, 238, 240, 236), (237, 236, 240, 241), (241, 240, 238, 239), (239, 235, 237, 241), (235, 234, 236, 237), (239, 238, 234, 235), (242, 246, 248, 244), (245, 244, 248, 249), (249, 248, 246, 247), (247, 243, 245, 249), (243, 242, 244, 245), (247, 246, 242, 243), (258, 253, 255, 251), (252, 251, 255, 256), (256, 255, 253, 254), (254, 250, 252, 256), (250, 258, 251, 252), (254, 253, 258, 250), (257, 260, 249, 245), (259, 245, 249, 261), (261, 249, 260, 253), (253, 258, 259, 261), (258, 257, 245, 259), (253, 260, 257, 258), (262, 266, 268, 264), (265, 264, 268, 269), (269, 268, 266, 267), (267, 263, 265, 269), (263, 262, 264, 265), (267, 266, 262, 263), (270, 274, 276, 272), (273, 272, 276, 277), (277, 276, 274, 275), (275, 271, 273, 277), (271, 270, 272, 273), (275, 274, 270, 271), (278, 282, 284, 280), (281, 280, 284, 285), (285, 284, 282, 283), (283, 279, 281, 285), (279, 278, 280, 281), (283, 282, 278, 279), (286, 290, 292, 288), (289, 288, 292, 293), (293, 292, 290, 291), (291, 287, 289, 293), (287, 286, 288, 289), (291, 290, 286, 287), (294, 298, 300, 296), (297, 296, 300, 301), (301, 300, 298, 299), (299, 295, 297, 301), (295, 294, 296, 297), (299, 298, 294, 295), (302, 306, 308, 304), (305, 304, 308, 309), (309, 308, 306, 307), (307, 303, 305, 309), (303, 302, 304, 305), (307, 306, 302, 303), (310, 314, 316, 312), (313, 312, 316, 328), (328, 316, 314, 315), (315, 311, 313, 328), (311, 310, 312, 313), (315, 314, 310, 311), (317, 321, 322, 319), (320, 319, 322, 29), (29, 322, 321, 27), (27, 318, 320, 29), (318, 317, 319, 320), (27, 321, 317, 318), (323, 326, 328, 313), (325, 313, 328, 329), (329, 328, 326, 327), (327, 324, 325, 329), (324, 323, 313, 325), (327, 326, 323, 324), (330, 334, 336, 332), (333, 332, 336, 337), (337, 336, 334, 335), (335, 331, 333, 337), (331, 330, 332, 333), (335, 334, 330, 331), (338, 342, 344, 340), (341, 340, 344, 345), (345, 344, 342, 343), (343, 339, 341, 345), (339, 338, 340, 341), (343, 342, 338, 339), (346, 350, 352, 348), (349, 348, 352, 353), (353, 352, 350, 351), (351, 347, 349, 353), (347, 346, 348, 349), (351, 350, 346, 347), (354, 358, 360, 356), (357, 356, 360, 361), (361, 360, 358, 359), (359, 355, 357, 361), (355, 354, 356, 357), (359, 358, 354, 355), (362, 366, 368, 364), (365, 364, 368, 369), (369, 368, 366, 367), (367, 363, 365, 369), (363, 362, 364, 365), (367, 366, 362, 363), (370, 374, 376, 372), (373, 372, 376, 377), (377, 376, 374, 375), (375, 371, 373, 377), (371, 370, 372, 373), (375, 374, 370, 371), (378, 382, 384, 380), (381, 380, 384, 385), (385, 384, 382, 383), (383, 379, 381, 385), (379, 378, 380, 381), (383, 382, 378, 379), (386, 390, 392, 388), (389, 388, 392, 393), (393, 392, 390, 391), (391, 387, 389, 393), (387, 386, 388, 389), (391, 390, 386, 387), (394, 398, 400, 396), (397, 396, 400, 401), (401, 400, 398, 399), (399, 395, 397, 401), (395, 394, 396, 397), (399, 398, 394, 395)])
_uv = me_trunk.uv_layers.new(name='UVMap')
_uv.uv.foreach_set('vector', [0.625, 0.5, 0.875, 0.5, 0.875, 0.75, 0.625, 0.75, 0.375, 0.75, 0.625, 0.75, 0.625, 1.0, 0.375, 1.0, 0.375, 0.0, 0.625, 0.0, 0.625, 0.25, 0.375, 0.25, 0.125, 0.5, 0.375, 0.5, 0.375, 0.75, 0.125, 0.75, 0.375, 0.5, 0.625, 0.5, 0.625, 0.75, 0.375, 0.75, 0.375, 0.25, 0.625, 0.25, 0.625, 0.5, 0.375, 0.5, 0.625, 0.5, 0.875, 0.5, 0.875, 0.75, 0.625, 0.75, 0.375, 0.75, 0.625, 0.75, 0.625, 1.0, 0.375, 1.0, 0.375, 0.0, 0.625, 0.0, 0.625, 0.25, 0.375, 0.25, 0.125, 0.5, 0.375, 0.5, 0.375, 0.75, 0.125, 0.75, 0.375, 0.5, 0.625, 0.5, 0.625, 0.75, 0.375, 0.75, 0.375, 0.25, 0.625, 0.25, 0.625, 0.5, 0.375, 0.5, 0.625, 0.5, 0.875, 0.5, 0.875, 0.75, 0.625, 0.75, 0.375, 0.75, 0.625, 0.75, 0.625, 1.0, 0.375, 1.0, 0.375, 0.0, 0.625, 0.0, 0.625, 0.25, 0.375, 0.25, 0.125, 0.5, 0.375, 0.5, 0.375, 0.75, 0.125, 0.75, 0.375, 0.5, 0.625, 0.5, 0.625, 0.75, 0.375, 0.75, 0.375, 0.25, 0.625, 0.25, 0.625, 0.5, 0.375, 0.5, 0.625, 0.5, 0.875, 0.5, 0.875, 0.75, 0.625, 0.75, 0.375, 0.75, 0.625, 0.75, 0.625, 1.0, 0.375, 1.0, 0.375, 0.0, 0.625, 0.0, 0.625, 0.25, 0.375, 0.25, 0.125, 0.5, 0.375, 0.5, 0.375, 0.75, 0.125, 0.75, 0.375, 0.5, 0.625, 0.5, 0.625, 0.75, 0.375, 0.75, 0.375, 0.25, 0.625, 0.25, 0.625, 0.5, 0.375, 0.5, 0.625, 0.5, 0.875, 0.5, 0.875, 0.75, 0.625, 0.75, 0.375, 0.75, 0.625, 0.75, 0.625, 1.0, 0.375, 1.0, 0.375, 0.0, 0.625, 0.0, 0.625, 0.25, 0.375, 0.25, 0.125, 0.5, 0.375, 0.5, 0.375, 0.75, 0.125, 0.75, 0.375, 0.5, 0.625, 0.5, 0.625, 0.75, 0.375, 0.75, 0.375, 0.25, 0.625, 0.25, 0.625, 0.5, 0.375, 0.5, 0.625, 0.5, 0.875, 0.5, 0.875, 0.75, 0.625, 0.75, 0.375, 0.75, 0.625, 0.75, 0.625, 1.0, 0.375, 1.0, 0.375, 0.0, 0.625, 0.0, 0.625, 0.25, 0.375, 0.25, 0.125, 0.5, 0.375, 0.5, 0.375, 0.75, 0.125, 0.75, 0.375, 0.5, 0.625, 0.5, 0.625, 0.75, 0.375, 0.75, 0.375, 0.25, 0.625, 0.25, 0.625, 0.5, 0.375, 0.5, 0.625, 0.5, 0.875, 0.5, 0.875, 0.75, 0.625, 0.75, 0.375, 0.75, 0.625, 0.75, 0.625, 1.0, 0.375, 1.0, 0.375, 0.0, 0.625, 0.0, 0.625, 0.25, 0.375, 0.25, 0.125, 0.5, 0.375, 0.5, 0.375, 0.75, 0.125, 0.75, 0.375, 0.5, 0.625, 0.5, 0.625, 0.75, 0.375, 0.75, 0.375, 0.25, 0.625, 0.25, 0.625, 0.5, 0.375, 0.5, 0.625, 0.5, 0.875, 0.5, 0.875, 0.75, 0.625, 0.75, 0.375, 0.75, 0.625, 0.75, 0.625, 1.0, 0.375, 1.0, 0.375, 0.0, 0.625, 0.0, 0.625, 0.25, 0.375, 0.25, 0.125, 0.5, 0.375, 0.5, 0.375, 0.75, 0.125, 0.75, 0.375, 0.5, 0.625, 0.5, 0.625, 0.75, 0.375, 0.75, 0.375, 0.25, 0.625, 0.25, 0.625, 0.5, 0.375, 0.5, 0.625, 0.5, 0.875, 0.5, 0.875, 0.75, 0.625, 0.75, 0.375, 0.75, 0.625, 0.75, 0.625, 1.0, 0.375, 1.0, 0.375, 0.0, 0.625, 0.0, 0.625, 0.25, 0.375, 0.25, 0.125, 0.5, 0.375, 0.5, 0.375, 0.75, 0.125, 0.75, 0.375, 0.5, 0.625, 0.5, 0.625, 0.75, 0.375, 0.75, 0.375, 0.25, 0.625, 0.25, 0.625, 0.5, 0.375, 0.5, 0.625, 0.5, 0.875, 0.5, 0.875, 0.75, 0.625, 0.75, 0.375, 0.75, 0.625, 0.75, 0.625, 1.0, 0.375, 1.0, 0.375, 0.0, 0.625, 0.0, 0.625, 0.25, 0.375, 0.25, 0.125, 0.5, 0.375, 0.5, 0.375, 0.75, 0.125, 0.75, 0.375, 0.5, 0.625, 0.5, 0.625, 0.75, 0.375, 0.75, 0.375, 0.25, 0.625, 0.25, 0.625, 0.5, 0.375, 0.5, 0.625, 0.5, 0.875, 0.5, 0.875, 0.75, 0.625, 0.75, 0.375, 0.75, 0.625, 0.75, 0.625, 1.0, 0.375, 1.0, 0.375, 0.0, 0.625, 0.0, 0.625, 0.25, 0.375, 0.25, 0.125, 0.5, 0.375, 0.5, 0.375, 0.75, 0.125, 0.75, 0.375, 0.5, 0.625, 0.5, 0.625, 0.75, 0.375, 0.75, 0.375, 0.25, 0.625, 0.25, 0.625, 0.5, 0.375, 0.5, 0.625, 0.5, 0.875, 0.5, 0.875, 0.75, 0.625, 0.75, 0.375, 0.75, 0.625, 0.75, 0.625, 1.0, 0.375, 1.0, 0.375, 0.0, 0.625, 0.0, 0.625, 0.25, 0.375, 0.25, 0.125, 0.5, 0.375, 0.5, 0.375, 0.75, 0.125, 0.75, 0.375, 0.5, 0.625, 0.5, 0.625, 0.75, 0.375, 0.75, 0.375, 0.25, 0.625, 0.25, 0.625, 0.5, 0.375, 0.5, 0.625, 0.5, 0.875, 0.5, 0.875, 0.75, 0.625, 0.75, 0.375, 0.75, 0.625, 0.75, 0.625, 1.0, 0.375, 1.0, 0.375, 0.0, 0.625, 0.0, 0.625, 0.25, 0.375, 0.25, 0.125, 0.5, 0.375, 0.5, 0.375, 0.75, 0.125, 0.75, 0.375, 0.5, 0.625, 0.5, 0.625, 0.75, 0.375, 0.75, 0.375, 0.25, 0.625, 0.25, 0.625, 0.5, 0.375, 0.5, 0.625, 0.5, 0.875, 0.5, 0.875, 0.75, 0.625, 0.75, 0.375, 0.75, 0.625, 0.75, 0.625, 1.0, 0.375, 1.0, 0.375, 0.0, 0.625, 0.0, 0.625, 0.25, 0.375, 0.25, 0.125, 0.5, 0.375, 0.5, 0.375, 0.75, 0.125, 0.75, 0.375, 0.5, 0.625, 0.5, 0.625, 0.75, 0.375, 0.75, 0.375, 0.25, 0.625, 0.25, 0.625, 0.5, 0.375, 0.5, 0.625, 0.5, 0.875, 0.5, 0.875, 0.75, 0.625, 0.75, 0.375, 0.75, 0.625, 0.75, 0.625, 1.0, 0.375, 1.0, 0.375, 0.0, 0.625, 0.0, 0.625, 0.25, 0.375, 0.25, 0.125, 0.5, 0.375, 0.5, 0.375, 0.75, 0.125, 0.75, 0.375, 0.5, 0.625, 0.5, 0.625, 0.75, 0.375, 0.75, 0.375, 0.25, 0.625, 0.25, 0.625, 0.5, 0.375, 0.5, 0.625, 0.5, 0.875, 0.5, 0.875, 0.75, 0.625, 0.75, 0.375, 0.75, 0.625, 0.75, 0.625, 1.0, 0.375, 1.0, 0.375, 0.0, 0.625, 0.0, 0.625, 0.25, 0.375, 0.25, 0.125, 0.5, 0.375, 0.5, 0.375, 0.75, 0.125, 0.75, 0.375, 0.5, 0.625, 0.5, 0.625, 0.75, 0.375, 0.75, 0.375, 0.25, 0.625, 0.25, 0.625, 0.5, 0.375, 0.5, 0.625, 0.5, 0.875, 0.5, 0.875, 0.75, 0.625, 0.75, 0.375, 0.75, 0.625, 0.75, 0.625, 1.0, 0.375, 1.0, 0.375, 0.0, 0.625, 0.0, 0.625, 0.25, 0.375, 0.25, 0.125, 0.5, 0.375, 0.5, 0.375, 0.75, 0.125, 0.75, 0.375, 0.5, 0.625, 0.5, 0.625, 0.75, 0.375, 0.75, 0.375, 0.25, 0.625, 0.25, 0.625, 0.5, 0.375, 0.5, 0.625, 0.5, 0.875, 0.5, 0.875, 0.75, 0.625, 0.75, 0.375, 0.75, 0.625, 0.75, 0.625, 1.0, 0.375, 1.0, 0.375, 0.0, 0.625, 0.0, 0.625, 0.25, 0.375, 0.25, 0.125, 0.5, 0.375, 0.5, 0.375, 0.75, 0.125, 0.75, 0.375, 0.5, 0.625, 0.5, 0.625, 0.75, 0.375, 0.75, 0.375, 0.25, 0.625, 0.25, 0.625, 0.5, 0.375, 0.5, 0.625, 0.5, 0.875, 0.5, 0.875, 0.75, 0.625, 0.75, 0.375, 0.75, 0.625, 0.75, 0.625, 1.0, 0.375, 1.0, 0.375, 0.0, 0.625, 0.0, 0.625, 0.25, 0.375, 0.25, 0.125, 0.5, 0.375, 0.5, 0.375, 0.75, 0.125, 0.75, 0.375, 0.5, 0.625, 0.5, 0.625, 0.75, 0.375, 0.75, 0.375, 0.25, 0.625, 0.25, 0.625, 0.5, 0.375, 0.5, 0.625, 0.5, 0.875, 0.5, 0.875, 0.75, 0.625, 0.75, 0.375, 0.75, 0.625, 0.75, 0.625, 1.0, 0.375, 1.0, 0.375, 0.0, 0.625, 0.0, 0.625, 0.25, 0.375, 0.25, 0.125, 0.5, 0.375, 0.5, 0.375, 0.75, 0.125, 0.75, 0.375, 0.5, 0.625, 0.5, 0.625, 0.75, 0.375, 0.75, 0.375, 0.25, 0.625, 0.25, 0.625, 0.5, 0.375, 0.5, 0.625, 0.5, 0.875, 0.5, 0.875, 0.75, 0.625, 0.75, 0.375, 0.75, 0.625, 0.75, 0.625, 1.0, 0.375, 1.0, 0.375, 0.0, 0.625, 0.0, 0.625, 0.25, 0.375, 0.25, 0.125, 0.5, 0.375, 0.5, 0.375, 0.75, 0.125, 0.75, 0.375, 0.5, 0.625, 0.5, 0.625, 0.75, 0.375, 0.75, 0.375, 0.25, 0.625, 0.25, 0.625, 0.5, 0.375, 0.5, 0.625, 0.5, 0.875, 0.5, 0.875, 0.75, 0.625, 0.75, 0.375, 0.75, 0.625, 0.75, 0.625, 1.0, 0.375, 1.0, 0.375, 0.0, 0.625, 0.0, 0.625, 0.25, 0.375, 0.25, 0.125, 0.5, 0.375, 0.5, 0.375, 0.75, 0.125, 0.75, 0.375, 0.5, 0.625, 0.5, 0.625, 0.75, 0.375, 0.75, 0.375, 0.25, 0.625, 0.25, 0.625, 0.5, 0.375, 0.5, 0.625, 0.5, 0.875, 0.5, 0.875, 0.75, 0.625, 0.75, 0.375, 0.75, 0.625, 0.75, 0.625, 1.0, 0.375, 1.0, 0.375, 0.0, 0.625, 0.0, 0.625, 0.25, 0.375, 0.25, 0.125, 0.5, 0.375, 0.5, 0.375, 0.75, 0.125, 0.75, 0.375, 0.5, 0.625, 0.5, 0.625, 0.75, 0.375, 0.75, 0.375, 0.25, 0.625, 0.25, 0.625, 0.5, 0.375, 0.5, 0.625, 0.5, 0.875, 0.5, 0.875, 0.75, 0.625, 0.75, 0.375, 0.75, 0.625, 0.75, 0.625, 1.0, 0.375, 1.0, 0.375, 0.0, 0.625, 0.0, 0.625, 0.25, 0.375, 0.25, 0.125, 0.5, 0.375, 0.5, 0.375, 0.75, 0.125, 0.75, 0.375, 0.5, 0.625, 0.5, 0.625, 0.75, 0.375, 0.75, 0.375, 0.25, 0.625, 0.25, 0.625, 0.5, 0.375, 0.5, 0.625, 0.5, 0.875, 0.5, 0.875, 0.75, 0.625, 0.75, 0.375, 0.75, 0.625, 0.75, 0.625, 1.0, 0.375, 1.0, 0.375, 0.0, 0.625, 0.0, 0.625, 0.25, 0.375, 0.25, 0.125, 0.5, 0.375, 0.5, 0.375, 0.75, 0.125, 0.75, 0.375, 0.5, 0.625, 0.5, 0.625, 0.75, 0.375, 0.75, 0.375, 0.25, 0.625, 0.25, 0.625, 0.5, 0.375, 0.5, 0.625, 0.5, 0.875, 0.5, 0.875, 0.75, 0.625, 0.75, 0.375, 0.75, 0.625, 0.75, 0.625, 1.0, 0.375, 1.0, 0.375, 0.0, 0.625, 0.0, 0.625, 0.25, 0.375, 0.25, 0.125, 0.5, 0.375, 0.5, 0.375, 0.75, 0.125, 0.75, 0.375, 0.5, 0.625, 0.5, 0.625, 0.75, 0.375, 0.75, 0.375, 0.25, 0.625, 0.25, 0.625, 0.5, 0.375, 0.5, 0.625, 0.5, 0.875, 0.5, 0.875, 0.75, 0.625, 0.75, 0.375, 0.75, 0.625, 0.75, 0.625, 1.0, 0.375, 1.0, 0.375, 0.0, 0.625, 0.0, 0.625, 0.25, 0.375, 0.25, 0.125, 0.5, 0.375, 0.5, 0.375, 0.75, 0.125, 0.75, 0.375, 0.5, 0.625, 0.5, 0.625, 0.75, 0.375, 0.75, 0.375, 0.25, 0.625, 0.25, 0.625, 0.5, 0.375, 0.5, 0.625, 0.5, 0.875, 0.5, 0.875, 0.75, 0.625, 0.75, 0.375, 0.75, 0.625, 0.75, 0.625, 1.0, 0.375, 1.0, 0.375, 0.0, 0.625, 0.0, 0.625, 0.25, 0.375, 0.25, 0.125, 0.5, 0.375, 0.5, 0.375, 0.75, 0.125, 0.75, 0.375, 0.5, 0.625, 0.5, 0.625, 0.75, 0.375, 0.75, 0.375, 0.25, 0.625, 0.25, 0.625, 0.5, 0.375, 0.5, 0.625, 0.5, 0.875, 0.5, 0.875, 0.75, 0.625, 0.75, 0.375, 0.75, 0.625, 0.75, 0.625, 1.0, 0.375, 1.0, 0.375, 0.0, 0.625, 0.0, 0.625, 0.25, 0.375, 0.25, 0.125, 0.5, 0.375, 0.5, 0.375, 0.75, 0.125, 0.75, 0.375, 0.5, 0.625, 0.5, 0.625, 0.75, 0.375, 0.75, 0.375, 0.25, 0.625, 0.25, 0.625, 0.5, 0.375, 0.5, 0.625, 0.5, 0.875, 0.5, 0.875, 0.75, 0.625, 0.75, 0.375, 0.75, 0.625, 0.75, 0.625, 1.0, 0.375, 1.0, 0.375, 0.0, 0.625, 0.0, 0.625, 0.25, 0.375, 0.25, 0.125, 0.5, 0.375, 0.5, 0.375, 0.75, 0.125, 0.75, 0.375, 0.5, 0.625, 0.5, 0.625, 0.75, 0.375, 0.75, 0.375, 0.25, 0.625, 0.25, 0.625, 0.5, 0.375, 0.5, 0.625, 0.5, 0.875, 0.5, 0.875, 0.75, 0.625, 0.75, 0.375, 0.75, 0.625, 0.75, 0.625, 1.0, 0.375, 1.0, 0.375, 0.0, 0.625, 0.0, 0.625, 0.25, 0.375, 0.25, 0.125, 0.5, 0.375, 0.5, 0.375, 0.75, 0.125, 0.75, 0.375, 0.5, 0.625, 0.5, 0.625, 0.75, 0.375, 0.75, 0.375, 0.25, 0.625, 0.25, 0.625, 0.5, 0.375, 0.5, 0.625, 0.5, 0.875, 0.5, 0.875, 0.75, 0.625, 0.75, 0.375, 0.75, 0.625, 0.75, 0.625, 1.0, 0.375, 1.0, 0.375, 0.0, 0.625, 0.0, 0.625, 0.25, 0.375, 0.25, 0.125, 0.5, 0.375, 0.5, 0.375, 0.75, 0.125, 0.75, 0.375, 0.5, 0.625, 0.5, 0.625, 0.75, 0.375, 0.75, 0.375, 0.25, 0.625, 0.25, 0.625, 0.5, 0.375, 0.5, 0.625, 0.5, 0.875, 0.5, 0.875, 0.75, 0.625, 0.75, 0.375, 0.75, 0.625, 0.75, 0.625, 1.0, 0.375, 1.0, 0.375, 0.0, 0.625, 0.0, 0.625, 0.25, 0.375, 0.25, 0.125, 0.5, 0.375, 0.5, 0.375, 0.75, 0.125, 0.75, 0.375, 0.5, 0.625, 0.5, 0.625, 0.75, 0.375, 0.75, 0.375, 0.25, 0.625, 0.25, 0.625, 0.5, 0.375, 0.5, 0.625, 0.5, 0.875, 0.5, 0.875, 0.75, 0.625, 0.75, 0.375, 0.75, 0.625, 0.75, 0.625, 1.0, 0.375, 1.0, 0.375, 0.0, 0.625, 0.0, 0.625, 0.25, 0.375, 0.25, 0.125, 0.5, 0.375, 0.5, 0.375, 0.75, 0.125, 0.75, 0.375, 0.5, 0.625, 0.5, 0.625, 0.75, 0.375, 0.75, 0.375, 0.25, 0.625, 0.25, 0.625, 0.5, 0.375, 0.5, 0.625, 0.5, 0.875, 0.5, 0.875, 0.75, 0.625, 0.75, 0.375, 0.75, 0.625, 0.75, 0.625, 1.0, 0.375, 1.0, 0.375, 0.0, 0.625, 0.0, 0.625, 0.25, 0.375, 0.25, 0.125, 0.5, 0.375, 0.5, 0.375, 0.75, 0.125, 0.75, 0.375, 0.5, 0.625, 0.5, 0.625, 0.75, 0.375, 0.75, 0.375, 0.25, 0.625, 0.25, 0.625, 0.5, 0.375, 0.5, 0.625, 0.5, 0.875, 0.5, 0.875, 0.75, 0.625, 0.75, 0.375, 0.75, 0.625, 0.75, 0.625, 1.0, 0.375, 1.0, 0.375, 0.0, 0.625, 0.0, 0.625, 0.25, 0.375, 0.25, 0.125, 0.5, 0.375, 0.5, 0.375, 0.75, 0.125, 0.75, 0.375, 0.5, 0.625, 0.5, 0.625, 0.75, 0.375, 0.75, 0.375, 0.25, 0.625, 0.25, 0.625, 0.5, 0.375, 0.5, 0.625, 0.5, 0.875, 0.5, 0.875, 0.75, 0.625, 0.75, 0.375, 0.75, 0.625, 0.75, 0.625, 1.0, 0.375, 1.0, 0.375, 0.0, 0.625, 0.0, 0.625, 0.25, 0.375, 0.25, 0.125, 0.5, 0.375, 0.5, 0.375, 0.75, 0.125, 0.75, 0.375, 0.5, 0.625, 0.5, 0.625, 0.75, 0.375, 0.75, 0.375, 0.25, 0.625, 0.25, 0.625, 0.5, 0.375, 0.5, 0.625, 0.5, 0.875, 0.5, 0.875, 0.75, 0.625, 0.75, 0.375, 0.75, 0.625, 0.75, 0.625, 1.0, 0.375, 1.0, 0.375, 0.0, 0.625, 0.0, 0.625, 0.25, 0.375, 0.25, 0.125, 0.5, 0.375, 0.5, 0.375, 0.75, 0.125, 0.75, 0.375, 0.5, 0.625, 0.5, 0.625, 0.75, 0.375, 0.75, 0.375, 0.25, 0.625, 0.25, 0.625, 0.5, 0.375, 0.5, 0.625, 0.5, 0.875, 0.5, 0.875, 0.75, 0.625, 0.75, 0.375, 0.75, 0.625, 0.75, 0.625, 1.0, 0.375, 1.0, 0.375, 0.0, 0.625, 0.0, 0.625, 0.25, 0.375, 0.25, 0.125, 0.5, 0.375, 0.5, 0.375, 0.75, 0.125, 0.75, 0.375, 0.5, 0.625, 0.5, 0.625, 0.75, 0.375, 0.75, 0.375, 0.25, 0.625, 0.25, 0.625, 0.5, 0.375, 0.5, 0.625, 0.5, 0.875, 0.5, 0.875, 0.75, 0.625, 0.75, 0.375, 0.75, 0.625, 0.75, 0.625, 1.0, 0.375, 1.0, 0.375, 0.0, 0.625, 0.0, 0.625, 0.25, 0.375, 0.25, 0.125, 0.5, 0.375, 0.5, 0.375, 0.75, 0.125, 0.75, 0.375, 0.5, 0.625, 0.5, 0.625, 0.75, 0.375, 0.75, 0.375, 0.25, 0.625, 0.25, 0.625, 0.5, 0.375, 0.5, 0.625, 0.5, 0.875, 0.5, 0.875, 0.75, 0.625, 0.75, 0.375, 0.75, 0.625, 0.75, 0.625, 1.0, 0.375, 1.0, 0.375, 0.0, 0.625, 0.0, 0.625, 0.25, 0.375, 0.25, 0.125, 0.5, 0.375, 0.5, 0.375, 0.75, 0.125, 0.75, 0.375, 0.5, 0.625, 0.5, 0.625, 0.75, 0.375, 0.75, 0.375, 0.25, 0.625, 0.25, 0.625, 0.5, 0.375, 0.5, 0.625, 0.5, 0.875, 0.5, 0.875, 0.75, 0.625, 0.75, 0.375, 0.75, 0.625, 0.75, 0.625, 1.0, 0.375, 1.0, 0.375, 0.0, 0.625, 0.0, 0.625, 0.25, 0.375, 0.25, 0.125, 0.5, 0.375, 0.5, 0.375, 0.75, 0.125, 0.75, 0.375, 0.5, 0.625, 0.5, 0.625, 0.75, 0.375, 0.75, 0.375, 0.25, 0.625, 0.25, 0.625, 0.5, 0.375, 0.5, 0.625, 0.5, 0.875, 0.5, 0.875, 0.75, 0.625, 0.75, 0.375, 0.75, 0.625, 0.75, 0.625, 1.0, 0.375, 1.0, 0.375, 0.0, 0.625, 0.0, 0.625, 0.25, 0.375, 0.25, 0.125, 0.5, 0.375, 0.5, 0.375, 0.75, 0.125, 0.75, 0.375, 0.5, 0.625, 0.5, 0.625, 0.75, 0.375, 0.75, 0.375, 0.25, 0.625, 0.25, 0.625, 0.5, 0.375, 0.5, 0.625, 0.5, 0.875, 0.5, 0.875, 0.75, 0.625, 0.75, 0.375, 0.75, 0.625, 0.75, 0.625, 1.0, 0.375, 1.0, 0.375, 0.0, 0.625, 0.0, 0.625, 0.25, 0.375, 0.25, 0.125, 0.5, 0.375, 0.5, 0.375, 0.75, 0.125, 0.75, 0.375, 0.5, 0.625, 0.5, 0.625, 0.75, 0.375, 0.75, 0.375, 0.25, 0.625, 0.25, 0.625, 0.5, 0.375, 0.5, 0.625, 0.5, 0.875, 0.5, 0.875, 0.75, 0.625, 0.75, 0.375, 0.75, 0.625, 0.75, 0.625, 1.0, 0.375, 1.0, 0.375, 0.0, 0.625, 0.0, 0.625, 0.25, 0.375, 0.25, 0.125, 0.5, 0.375, 0.5, 0.375, 0.75, 0.125, 0.75, 0.375, 0.5, 0.625, 0.5, 0.625, 0.75, 0.375, 0.75, 0.375, 0.25, 0.625, 0.25, 0.625, 0.5, 0.375, 0.5, 0.625, 0.5, 0.875, 0.5, 0.875, 0.75, 0.625, 0.75, 0.375, 0.75, 0.625, 0.75, 0.625, 1.0, 0.375, 1.0, 0.375, 0.0, 0.625, 0.0, 0.625, 0.25, 0.375, 0.25, 0.125, 0.5, 0.375, 0.5, 0.375, 0.75, 0.125, 0.75, 0.375, 0.5, 0.625, 0.5, 0.625, 0.75, 0.375, 0.75, 0.375, 0.25, 0.625, 0.25, 0.625, 0.5, 0.375, 0.5, 0.625, 0.5, 0.875, 0.5, 0.875, 0.75, 0.625, 0.75, 0.375, 0.75, 0.625, 0.75, 0.625, 1.0, 0.375, 1.0, 0.375, 0.0, 0.625, 0.0, 0.625, 0.25, 0.375, 0.25, 0.125, 0.5, 0.375, 0.5, 0.375, 0.75, 0.125, 0.75, 0.375, 0.5, 0.625, 0.5, 0.625, 0.75, 0.375, 0.75, 0.375, 0.25, 0.625, 0.25, 0.625, 0.5, 0.375, 0.5, 0.625, 0.5, 0.875, 0.5, 0.875, 0.75, 0.625, 0.75, 0.375, 0.75, 0.625, 0.75, 0.625, 1.0, 0.375, 1.0, 0.375, 0.0, 0.625, 0.0, 0.625, 0.25, 0.375, 0.25, 0.125, 0.5, 0.375, 0.5, 0.375, 0.75, 0.125, 0.75, 0.375, 0.5, 0.625, 0.5, 0.625, 0.75, 0.375, 0.75, 0.375, 0.25, 0.625, 0.25, 0.625, 0.5, 0.375, 0.5, 0.625, 0.5, 0.875, 0.5, 0.875, 0.75, 0.625, 0.75, 0.375, 0.75, 0.625, 0.75, 0.625, 1.0, 0.375, 1.0, 0.375, 0.0, 0.625, 0.0, 0.625, 0.25, 0.375, 0.25, 0.125, 0.5, 0.375, 0.5, 0.375, 0.75, 0.125, 0.75, 0.375, 0.5, 0.625, 0.5, 0.625, 0.75, 0.375, 0.75, 0.375, 0.25, 0.625, 0.25, 0.625, 0.5, 0.375, 0.5, 0.625, 0.5, 0.875, 0.5, 0.875, 0.75, 0.625, 0.75, 0.375, 0.75, 0.625, 0.75, 0.625, 1.0, 0.375, 1.0, 0.375, 0.0, 0.625, 0.0, 0.625, 0.25, 0.375, 0.25, 0.125, 0.5, 0.375, 0.5, 0.375, 0.75, 0.125, 0.75, 0.375, 0.5, 0.625, 0.5, 0.625, 0.75, 0.375, 0.75, 0.375, 0.25, 0.625, 0.25, 0.625, 0.5, 0.375, 0.5, 0.625, 0.5, 0.875, 0.5, 0.875, 0.75, 0.625, 0.75, 0.375, 0.75, 0.625, 0.75, 0.625, 1.0, 0.375, 1.0, 0.375, 0.0, 0.625, 0.0, 0.625, 0.25, 0.375, 0.25, 0.125, 0.5, 0.375, 0.5, 0.375, 0.75, 0.125, 0.75, 0.375, 0.5, 0.625, 0.5, 0.625, 0.75, 0.375, 0.75, 0.375, 0.25, 0.625, 0.25, 0.625, 0.5, 0.375, 0.5, 0.625, 0.5, 0.875, 0.5, 0.875, 0.75, 0.625, 0.75, 0.375, 0.75, 0.625, 0.75, 0.625, 1.0, 0.375, 1.0, 0.375, 0.0, 0.625, 0.0, 0.625, 0.25, 0.375, 0.25, 0.125, 0.5, 0.375, 0.5, 0.375, 0.75, 0.125, 0.75, 0.375, 0.5, 0.625, 0.5, 0.625, 0.75, 0.375, 0.75, 0.375, 0.25, 0.625, 0.25, 0.625, 0.5, 0.375, 0.5, 0.625, 0.5, 0.875, 0.5, 0.875, 0.75, 0.625, 0.75, 0.375, 0.75, 0.625, 0.75, 0.625, 1.0, 0.375, 1.0, 0.375, 0.0, 0.625, 0.0, 0.625, 0.25, 0.375, 0.25, 0.125, 0.5, 0.375, 0.5, 0.375, 0.75, 0.125, 0.75, 0.375, 0.5, 0.625, 0.5, 0.625, 0.75, 0.375, 0.75, 0.375, 0.25, 0.625, 0.25, 0.625, 0.5, 0.375, 0.5, 0.625, 0.5, 0.875, 0.5, 0.875, 0.75, 0.625, 0.75, 0.375, 0.75, 0.625, 0.75, 0.625, 1.0, 0.375, 1.0, 0.375, 0.0, 0.625, 0.0, 0.625, 0.25, 0.375, 0.25, 0.125, 0.5, 0.375, 0.5, 0.375, 0.75, 0.125, 0.75, 0.375, 0.5, 0.625, 0.5, 0.625, 0.75, 0.375, 0.75, 0.375, 0.25, 0.625, 0.25, 0.625, 0.5, 0.375, 0.5])
me_trunk.materials.append(mat_material_056)
me_trunk.use_mirror_vertex_groups = False
me_trunk.update()

# ---- objects
ob_shrubs = bpy.data.objects.new('Shrubs', me_shrubs)
ob_trunk = bpy.data.objects.new('Trunk', me_trunk)

# ---- transforms, parenting, visibility, modifiers, constraints
ob_shrubs.location = (0.0, 1.909e-08, 0.0)
ob_shrubs.scale = (0.5032, 0.1685, 0.03686)
ob_shrubs.lock_rotations_4d = False
ob_shrubs.empty_display_type = 'ARROWS'
ob_shrubs.lineart.crease_threshold = 0.0
ob_trunk.location = (0.0, -4.188e-09, 0.0)
ob_trunk.scale = (0.2034, 0.08192, 0.3459)
ob_trunk.lock_rotations_4d = False
ob_trunk.empty_display_type = 'ARROWS'
ob_trunk.lineart.crease_threshold = 0.0

# ---- collection membership
col_collection.objects.link(ob_shrubs)
col_collection.objects.link(ob_trunk)

# ---- scene / render settings (as saved in the file)
scene.frame_start = 1; scene.frame_end = 250; scene.frame_set(1)
scene.render.engine = 'BLENDER_EEVEE_NEXT'
scene.cycles.sampling_pattern = 'TABULATED_SOBOL'
scene.view_settings.view_transform = 'Filmic'
bpy.context.view_layer.update()

# ---- added for rendering (the .blend has no active camera and no usable light): camera, sun
cam_auto = bpy.data.cameras.new('AutoCamera')
cam_auto.lens = 50.0
cam_auto.sensor_width = 36.0
cam_auto.clip_end = 1000.0
ob_auto_camera = bpy.data.objects.new('AutoCamera', cam_auto)
scene.collection.objects.link(ob_auto_camera)
ob_auto_camera.location = (8.98438, -11.8797, 11.1665)
ob_auto_camera.rotation_euler = (1.09748, -7.21219e-08, 0.694738)
scene.camera = ob_auto_camera
light_auto_sun = bpy.data.lights.new('AutoSun', 'SUN')
light_auto_sun.energy = 3.0
light_auto_sun.angle = 0.0523599
ob_auto_sun = bpy.data.objects.new('AutoSun', light_auto_sun)
scene.collection.objects.link(ob_auto_sun)
ob_auto_sun.rotation_euler = (0.872665, 0.174533, 0.523599)
bpy.context.view_layer.update()

